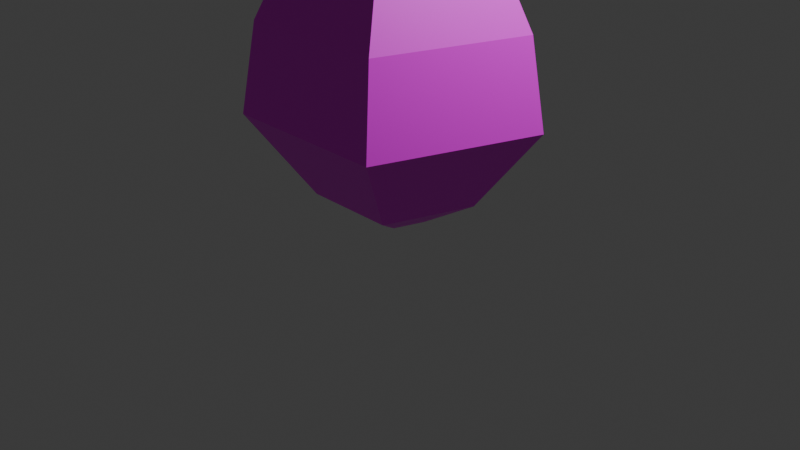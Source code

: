 # Source: Egg.blend  (saved by Blender 5.2.44; exported with 4.5.12 LTS)
import bpy
from mathutils import Matrix  # noqa: F401  (used for matrix-valued properties, if any)

bpy.ops.wm.read_factory_settings(use_empty=True)
scene = bpy.context.scene
scene.name = 'Scene'

# ---- collections
col_collection = bpy.data.collections.new('Collection'); scene.collection.children.link(col_collection)

# ---- images (referenced by path relative to the original .blend; pixels are not part of the script)
import os
ASSET_DIR = os.environ.get("B2B_ASSET_DIR", "")  # directory of the original .blend (textures are referenced by path, not embedded)
HERE = os.path.dirname(os.path.abspath(__file__))  # packed textures are extracted next to this script under _unpacked/

def load_image(name, relpath, width, height, colorspace="sRGB"):
    """Load a texture the original file referenced (path relative to the .blend, or extracted next to this script)."""
    p = next((c for c in (os.path.join(HERE, relpath), os.path.join(ASSET_DIR, relpath)) if relpath and os.path.exists(c)), "")
    if p:
        img = bpy.data.images.load(p, check_existing=True)
        img.name = name
    else:  # same state as the original file: an image datablock whose file is absent (Cycles renders it pink)
        img = bpy.data.images.new(name, width, height)
        img.source = "FILE"
        img.filepath = "//" + (relpath or name)
    img.colorspace_settings.name = colorspace
    return img
img_egg_export_png_001 = load_image('EGG-export.png.001', 'Textures/EGG-export.png', 1024, 1024, 'sRGB')

# ---- materials (node trees are filled in below, after node groups)
mat_material_001 = bpy.data.materials.new('Material.001')
mat_material_001.roughness = 0.5

# ---- material node trees
mat_material_001.use_nodes = True; mat_material_001.node_tree.nodes.clear()
_N = mat_material_001.node_tree.nodes; _L = mat_material_001.node_tree.links
n0 = _N.new('ShaderNodeBsdfPrincipled'); n0.name = 'Principled BSDF'; n0.location = (0, 300)
n0.inputs[10].default_value = 0.005
n1 = _N.new('ShaderNodeOutputMaterial'); n1.name = 'Material Output'; n1.location = (280, 300)
n2 = _N.new('ShaderNodeTexImage'); n2.name = 'Image Texture'; n2.location = (-480, 300)
n2.image = img_egg_export_png_001
_L.new(n0.outputs[0], n1.inputs[0])
_L.new(n2.outputs[0], n0.inputs[0])
n1.is_active_output = True

# ---- world
world_world = bpy.data.worlds.new('World'); scene.world = world_world
world_world.use_nodes = True; world_world.node_tree.nodes.clear()
_N = world_world.node_tree.nodes; _L = world_world.node_tree.links
n0 = _N.new('ShaderNodeOutputWorld'); n0.name = 'World Output'; n0.location = (200, 100)
n1 = _N.new('ShaderNodeBackground'); n1.name = 'Background'; n1.location = (-200, 100)
n1.inputs[0].default_value = (0.05088, 0.05088, 0.05088, 1.0)
_L.new(n1.outputs[0], n0.inputs[0])
n0.is_active_output = True
world_world.color = (0.05088, 0.05088, 0.05088)
world_world.sun_shadow_jitter_overblur = 0.0

# ---- cameras
cam_camera = bpy.data.cameras.new('Camera')
cam_camera.clip_end = 100.0
cam_camera.ortho_scale = 7.314

# ---- lights
light_light = bpy.data.lights.new('Light', 'POINT')
light_light.energy = 1000.0
light_light.shadow_soft_size = 0.1

# ---- meshes
me_cube_006 = bpy.data.meshes.new('Cube.006')
me_cube_006.from_pydata([(-1.527e-09, 0.2882, 0.0325), (0.0, 0.3172, 3.301), (0.2741, 0.08905, 0.0325), (0.3016, 0.09801, 3.301), (0.1694, -0.2331, 0.0325), (0.1864, -0.2566, 3.301), (-0.1694, -0.2331, 0.0325), (-0.1864, -0.2566, 3.301), (-0.2741, 0.08905, 0.0325), (-0.3016, 0.09801, 3.301), (0.9511, 0.309, 2.77), (0.0, 1.0, 2.77), (0.5878, -0.809, 2.77), (-0.5878, -0.809, 2.77), (-0.9511, 0.309, 2.77), (0.5387, 0.175, 3.11), (0.0, 0.5664, 3.11), (0.3329, -0.4582, 3.11), (-0.3329, -0.4582, 3.11), (-0.5387, 0.175, 3.11), (-1.817e-09, 1.495, 1.203), (1.422, 0.4619, 1.203), (0.8786, -1.209, 1.203), (-0.8786, -1.209, 1.203), (-1.422, 0.4619, 1.203), (-8.889e-10, 1.339, 2.111), (1.274, 0.4138, 2.111), (0.7871, -1.083, 2.111), (-0.7871, -1.083, 2.111), (-1.274, 0.4138, 2.111), (-1.527e-09, 0.824, 0.3265), (0.7837, 0.2546, 0.3265), (0.4843, -0.6666, 0.3265), (-0.4843, -0.6666, 0.3265), (-0.7837, 0.2546, 0.3265)], [], [(25, 11, 10, 26), (26, 10, 12, 27), (27, 12, 13, 28), (3, 1, 9, 7, 5), (28, 13, 14, 29), (29, 14, 11, 25), (0, 2, 4, 6, 8), (16, 15, 10, 11), (15, 17, 12, 10), (17, 18, 13, 12), (18, 19, 14, 13), (19, 16, 11, 14), (1, 3, 15, 16), (3, 5, 17, 15), (5, 7, 18, 17), (7, 9, 19, 18), (9, 1, 16, 19), (31, 30, 20, 21), (32, 31, 21, 22), (33, 32, 22, 23), (34, 33, 23, 24), (30, 34, 24, 20), (24, 29, 25, 20), (23, 28, 29, 24), (22, 27, 28, 23), (21, 26, 27, 22), (20, 25, 26, 21), (2, 0, 30, 31), (4, 2, 31, 32), (6, 4, 32, 33), (8, 6, 33, 34), (0, 8, 34, 30)])
me_cube_006.polygons.foreach_set('use_smooth', [True] * 32)
_k = set([(0, 2), (0, 8), (0, 30), (1, 3), (1, 9), (1, 16), (2, 4), (2, 31), (3, 5), (3, 15), (4, 6), (4, 32), (5, 7), (5, 17), (6, 8), (6, 33), (7, 9), (7, 18), (8, 34), (9, 19), (10, 11), (10, 12), (10, 15), (10, 26), (11, 14), (11, 16), (11, 25), (12, 13), (12, 17), (12, 27), (13, 14), (13, 18), (13, 28), (14, 19), (14, 29), (20, 21), (20, 24), (20, 25), (20, 30), (21, 22), (21, 26), (21, 31), (22, 23), (22, 27), (22, 32), (23, 24), (23, 28), (23, 33), (24, 29), (24, 34), (25, 26), (25, 29), (26, 27), (27, 28), (28, 29), (30, 31), (30, 34), (31, 32), (32, 33), (33, 34)])
me_cube_006.attributes.new('sharp_edge', 'BOOLEAN', 'EDGE').data.foreach_set('value', [ (min(e.vertices), max(e.vertices)) in _k for e in me_cube_006.edges])
_uv = me_cube_006.uv_layers.new(name='UVMap')
_uv.uv.foreach_set('vector', [1.257e-08, 0.1438, 0.0532, 0.06942, 0.1131, 0.184, 0.08025, 0.2973, 0.08025, 0.2973, 0.1131, 0.184, 0.3071, 0.184, 0.34, 0.2973, 0.34, 0.2973, 0.3071, 0.184, 0.367, 0.06942, 0.4202, 0.1438, 0.1794, 0.05882, 0.1603, 0.02247, 0.2101, -1.837e-08, 0.2599, 0.02247, 0.2409, 0.05882, 0.4353, 0.6361, 0.4682, 0.5194, 0.6621, 0.5194, 0.695, 0.6361, 0.01509, 0.6527, 0.04797, 0.536, 0.2419, 0.536, 0.2748, 0.6527, 0.6612, 0.411, 0.6148, 0.3909, 0.6299, 0.3531, 0.6857, 0.3499, 0.7051, 0.3857, 0.1212, 0.03923, 0.1552, 0.1042, 0.1131, 0.184, 0.0532, 0.06942, 0.1552, 0.1042, 0.265, 0.1042, 0.3071, 0.184, 0.1131, 0.184, 0.265, 0.1042, 0.299, 0.03923, 0.367, 0.06942, 0.3071, 0.184, 0.5102, 0.4501, 0.6201, 0.4501, 0.6621, 0.5194, 0.4682, 0.5194, 0.09002, 0.4667, 0.1999, 0.4667, 0.2419, 0.536, 0.04797, 0.536, 0.1603, 0.02247, 0.1794, 0.05882, 0.1552, 0.1042, 0.1212, 0.03923, 0.1794, 0.05882, 0.2409, 0.05882, 0.265, 0.1042, 0.1552, 0.1042, 0.2409, 0.05882, 0.2599, 0.02247, 0.299, 0.03923, 0.265, 0.1042, 0.5344, 0.411, 0.5959, 0.411, 0.6201, 0.4501, 0.5102, 0.4501, 0.1142, 0.4276, 0.1757, 0.4276, 0.1999, 0.4667, 0.09002, 0.4667, 0.935, 0.6711, 0.7751, 0.6711, 0.7101, 0.5047, 1.0, 0.5047, 0.5732, 0.2718, 0.5299, 0.3796, 0.4202, 0.3051, 0.4987, 0.1094, 0.7327, 0.2626, 0.5732, 0.2718, 0.4987, 0.1094, 0.7881, 0.09271, 0.6451, 0.9021, 0.4853, 0.9021, 0.4202, 0.7861, 0.7101, 0.7861, 0.2249, 0.9187, 0.06504, 0.9187, 0.0, 0.8027, 0.2899, 0.8027, 0.0, 0.8027, 0.01509, 0.6527, 0.2748, 0.6527, 0.2899, 0.8027, 0.4202, 0.7861, 0.4353, 0.6361, 0.695, 0.6361, 0.7101, 0.7861, 0.4987, 0.1094, 0.5083, 0.01495, 0.7676, -3.328e-09, 0.7881, 0.09271, 0.06516, 0.4276, 0.08025, 0.2973, 0.34, 0.2973, 0.3551, 0.4276, 0.7101, 0.5047, 0.7252, 0.411, 0.9849, 0.411, 1.0, 0.5047, 0.883, 0.7556, 0.8271, 0.7556, 0.7751, 0.6711, 0.935, 0.6711, 0.6299, 0.3531, 0.6148, 0.3909, 0.5299, 0.3796, 0.5732, 0.2718, 0.6857, 0.3499, 0.6299, 0.3531, 0.5732, 0.2718, 0.7327, 0.2626, 0.7051, 0.3857, 0.6857, 0.3499, 0.7327, 0.2626, 0.7881, 0.3647, 0.8271, 0.7556, 0.8098, 0.7924, 0.7258, 0.7763, 0.7751, 0.6711])
me_cube_006.materials.append(mat_material_001)
me_cube_006.update()
me_cube_006.normals_split_custom_set([tuple(v) for v in zip(*[iter([0.5426, 0.7468, 0.3845, 0.5426, 0.7468, 0.3845, 0.5426, 0.7468, 0.3845, 0.5426, 0.7468, 0.3845, 0.8779, -0.2853, 0.3845, 0.8779, -0.2853, 0.3845, 0.8779, -0.2853, 0.3845, 0.8779, -0.2853, 0.3845, 0.0, -0.9231, 0.3845, 0.0, -0.9231, 0.3845, 0.0, -0.9231, 0.3845, 0.0, -0.9231, 0.3845, 5.856e-07, 0.0, 1.0, 5.856e-07, 0.0, 1.0, 5.856e-07, 0.0, 1.0, 5.856e-07, 0.0, 1.0, 5.856e-07, 0.0, 1.0, -0.8779, -0.2853, 0.3845, -0.8779, -0.2853, 0.3845, -0.8779, -0.2853, 0.3845, -0.8779, -0.2853, 0.3845, -0.5426, 0.7468, 0.3845, -0.5426, 0.7468, 0.3845, -0.5426, 0.7468, 0.3845, -0.5426, 0.7468, 0.3845, 0.0, 0.0, -1.0, 0.0, 0.0, -1.0, 0.0, 0.0, -1.0, 0.0, 0.0, -1.0, 0.0, 0.0, -1.0, 0.4046, 0.5569, 0.7253, 0.4046, 0.5569, 0.7253, 0.409, 0.5629, 0.7183, 0.409, 0.5629, 0.7183, 0.6547, -0.2127, 0.7253, 0.6547, -0.2127, 0.7253, 0.6617, -0.215, 0.7183, 0.6617, -0.215, 0.7183, 3.066e-07, -0.6884, 0.7253, 4.361e-07, -0.6884, 0.7253, 0.0, -0.6958, 0.7183, 0.0, -0.6958, 0.7183, -0.6547, -0.2127, 0.7253, -0.6547, -0.2127, 0.7253, -0.6617, -0.215, 0.7183, -0.6617, -0.215, 0.7183, -0.4046, 0.5569, 0.7253, -0.4046, 0.5569, 0.7253, -0.409, 0.5629, 0.7183, -0.409, 0.5629, 0.7183, 0.404, 0.556, 0.7264, 0.404, 0.556, 0.7264, 0.4046, 0.5569, 0.7253, 0.4046, 0.5569, 0.7253, 0.6536, -0.2124, 0.7264, 0.6536, -0.2124, 0.7264, 0.6547, -0.2127, 0.7253, 0.6547, -0.2127, 0.7253, 2.294e-07, -0.6873, 0.7264, 2.294e-07, -0.6873, 0.7264, 4.361e-07, -0.6884, 0.7253, 3.066e-07, -0.6884, 0.7253, -0.6536, -0.2124, 0.7264, -0.6536, -0.2124, 0.7264, -0.6547, -0.2127, 0.7253, -0.6547, -0.2127, 0.7253, -0.404, 0.556, 0.7264, -0.404, 0.556, 0.7264, -0.4046, 0.5569, 0.7253, -0.4046, 0.5569, 0.7253, 0.4998, 0.688, -0.5262, 0.4998, 0.688, -0.5262, 0.4998, 0.688, -0.5262, 0.4998, 0.688, -0.5262, 0.8088, -0.2628, -0.5262, 0.8088, -0.2628, -0.5262, 0.8088, -0.2628, -0.5262, 0.8088, -0.2628, -0.5262, 0.0, -0.8504, -0.5262, 0.0, -0.8504, -0.5262, 0.0, -0.8504, -0.5262, 0.0, -0.8504, -0.5262, -0.8088, -0.2628, -0.5262, -0.8088, -0.2628, -0.5262, -0.8088, -0.2628, -0.5262, -0.8088, -0.2628, -0.5262, -0.4998, 0.688, -0.5262, -0.4998, 0.688, -0.5262, -0.4998, 0.688, -0.5262, -0.4998, 0.688, -0.5262, -0.5822, 0.8013, 0.1374, -0.5822, 0.8013, 0.1374, -0.5822, 0.8013, 0.1374, -0.5822, 0.8013, 0.1374, -0.942, -0.3061, 0.1374, -0.942, -0.3061, 0.1374, -0.942, -0.3061, 0.1374, -0.942, -0.3061, 0.1374, 0.0, -0.9905, 0.1374, 0.0, -0.9905, 0.1374, 0.0, -0.9905, 0.1374, 0.0, -0.9905, 0.1374, 0.942, -0.3061, 0.1374, 0.942, -0.3061, 0.1374, 0.942, -0.3061, 0.1374, 0.942, -0.3061, 0.1374, 0.5822, 0.8013, 0.1374, 0.5822, 0.8013, 0.1374, 0.5822, 0.8013, 0.1374, 0.5822, 0.8013, 0.1374, 0.3299, 0.4541, -0.8276, 0.3299, 0.4541, -0.8276, 0.3299, 0.4541, -0.8276, 0.3299, 0.4541, -0.8276, 0.5339, -0.1735, -0.8276, 0.5339, -0.1735, -0.8276, 0.5339, -0.1735, -0.8276, 0.5339, -0.1735, -0.8276, -1.332e-08, -0.5613, -0.8276, -1.332e-08, -0.5613, -0.8276, -1.332e-08, -0.5613, -0.8276, -1.332e-08, -0.5613, -0.8276, -0.5339, -0.1735, -0.8276, -0.5339, -0.1735, -0.8276, -0.5339, -0.1735, -0.8276, -0.5339, -0.1735, -0.8276, -0.3299, 0.4541, -0.8276, -0.3299, 0.4541, -0.8276, -0.3299, 0.4541, -0.8276, -0.3299, 0.4541, -0.8276])] * 3)])

# ---- objects
ob_light = bpy.data.objects.new('Light', light_light)
ob_camera = bpy.data.objects.new('Camera', cam_camera)
ob_cube_006 = bpy.data.objects.new('Cube.006', me_cube_006)

# ---- transforms, parenting, visibility, modifiers, constraints
ob_light.location = (4.076, 1.005, 5.904)
ob_light.rotation_euler = (0.6503, 0.05522, 1.866)
ob_light.lock_rotations_4d = False
ob_light.empty_display_type = 'ARROWS'
ob_light.color = (0.0, 0.0, 0.0, 0.0)
ob_light.lineart.crease_threshold = 0.0
ob_camera.location = (7.359, -6.926, 4.958)
ob_camera.rotation_euler = (1.109, 0.0, 0.8149)
ob_camera.lock_rotations_4d = False
ob_camera.empty_display_type = 'ARROWS'
ob_camera.color = (0.0, 0.0, 0.0, 0.0)
ob_camera.display_type = 'WIRE'
ob_camera.lineart.crease_threshold = 0.0
ob_cube_006.location = (0.0, 0.0, 0.0)
ob_cube_006.rotation_euler = (-1.332e-07, 0.0, 0.0)

# ---- collection membership
col_collection.objects.link(ob_light)
col_collection.objects.link(ob_camera)
col_collection.objects.link(ob_cube_006)

# ---- scene / render settings (as saved in the file)
scene.camera = ob_camera
scene.frame_start = 1; scene.frame_end = 250; scene.frame_set(1)
scene.render.engine = 'BLENDER_EEVEE_NEXT'
scene.render.bake_bias = 0.0
scene.render.bake_samples = 0
scene.render.compositor_device = 'GPU'
scene.eevee.use_volume_custom_range = False
scene.eevee.fast_gi_thickness_near = 0.1
scene.eevee.fast_gi_thickness_far = 0.0
scene.eevee.ray_tracing_options.screen_trace_thickness = 0.1
bpy.context.view_layer.update()
